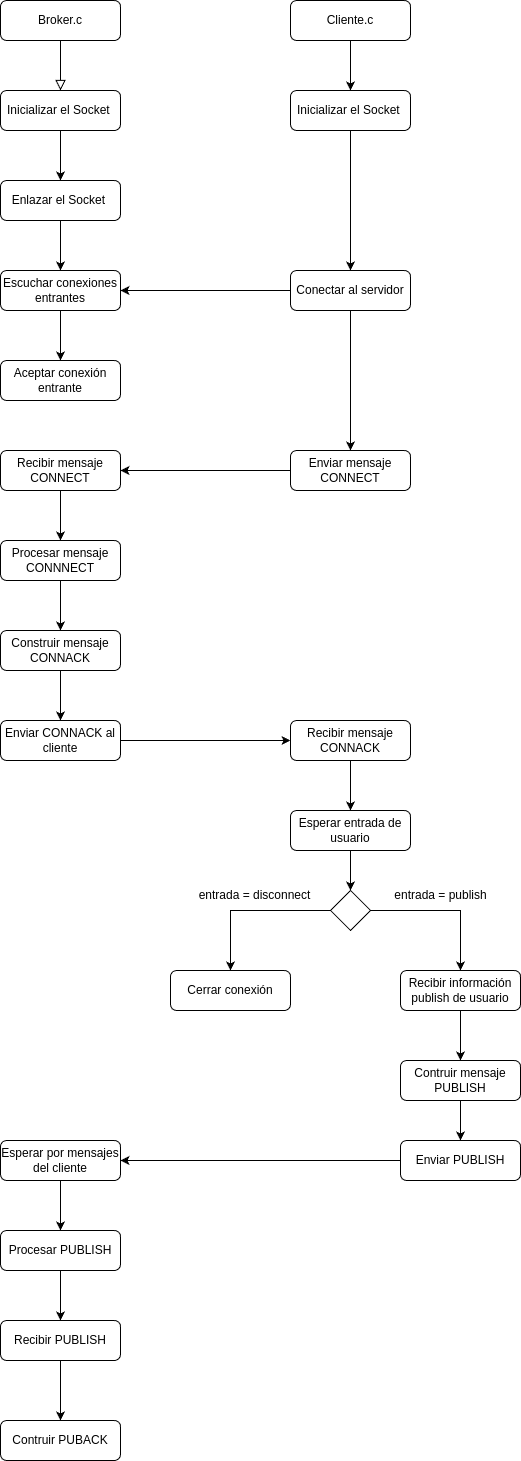

The diagram above was exported from draw.io. Its source (the exported page's mxGraphModel, read from the mxfile embedded in the PNG):
<mxGraphModel dx="1195" dy="661" grid="1" gridSize="10" guides="1" tooltips="1" connect="1" arrows="1" fold="1" page="1" pageScale="1" pageWidth="827" pageHeight="1169" math="0" shadow="0">
  <root>
    <mxCell id="WIyWlLk6GJQsqaUBKTNV-0" />
    <mxCell id="WIyWlLk6GJQsqaUBKTNV-1" parent="WIyWlLk6GJQsqaUBKTNV-0" />
    <mxCell id="WIyWlLk6GJQsqaUBKTNV-2" value="" style="rounded=0;html=1;jettySize=auto;orthogonalLoop=1;fontSize=11;endArrow=block;endFill=0;endSize=8;strokeWidth=1;shadow=0;labelBackgroundColor=none;edgeStyle=orthogonalEdgeStyle;" parent="WIyWlLk6GJQsqaUBKTNV-1" source="WIyWlLk6GJQsqaUBKTNV-3" edge="1">
      <mxGeometry relative="1" as="geometry">
        <mxPoint x="200" y="110" as="targetPoint" />
      </mxGeometry>
    </mxCell>
    <mxCell id="WIyWlLk6GJQsqaUBKTNV-3" value="Broker.c" style="rounded=1;whiteSpace=wrap;html=1;fontSize=12;glass=0;strokeWidth=1;shadow=0;" parent="WIyWlLk6GJQsqaUBKTNV-1" vertex="1">
      <mxGeometry x="140" y="20" width="120" height="40" as="geometry" />
    </mxCell>
    <mxCell id="qUud0YNawgXyykSVU4w2-15" value="" style="edgeStyle=orthogonalEdgeStyle;rounded=0;orthogonalLoop=1;jettySize=auto;html=1;" edge="1" parent="WIyWlLk6GJQsqaUBKTNV-1" source="qUud0YNawgXyykSVU4w2-1" target="qUud0YNawgXyykSVU4w2-2">
      <mxGeometry relative="1" as="geometry" />
    </mxCell>
    <mxCell id="qUud0YNawgXyykSVU4w2-1" value="Inicializar el Socket&amp;nbsp;" style="rounded=1;whiteSpace=wrap;html=1;fontSize=12;glass=0;strokeWidth=1;shadow=0;" vertex="1" parent="WIyWlLk6GJQsqaUBKTNV-1">
      <mxGeometry x="140" y="110" width="120" height="40" as="geometry" />
    </mxCell>
    <mxCell id="qUud0YNawgXyykSVU4w2-16" value="" style="edgeStyle=orthogonalEdgeStyle;rounded=0;orthogonalLoop=1;jettySize=auto;html=1;" edge="1" parent="WIyWlLk6GJQsqaUBKTNV-1" source="qUud0YNawgXyykSVU4w2-2" target="qUud0YNawgXyykSVU4w2-3">
      <mxGeometry relative="1" as="geometry" />
    </mxCell>
    <mxCell id="qUud0YNawgXyykSVU4w2-2" value="Enlazar el Socket&amp;nbsp;" style="rounded=1;whiteSpace=wrap;html=1;fontSize=12;glass=0;strokeWidth=1;shadow=0;" vertex="1" parent="WIyWlLk6GJQsqaUBKTNV-1">
      <mxGeometry x="140" y="200" width="120" height="40" as="geometry" />
    </mxCell>
    <mxCell id="qUud0YNawgXyykSVU4w2-17" value="" style="edgeStyle=orthogonalEdgeStyle;rounded=0;orthogonalLoop=1;jettySize=auto;html=1;" edge="1" parent="WIyWlLk6GJQsqaUBKTNV-1" source="qUud0YNawgXyykSVU4w2-3" target="qUud0YNawgXyykSVU4w2-4">
      <mxGeometry relative="1" as="geometry" />
    </mxCell>
    <mxCell id="qUud0YNawgXyykSVU4w2-3" value="Escuchar conexiones entrantes" style="rounded=1;whiteSpace=wrap;html=1;fontSize=12;glass=0;strokeWidth=1;shadow=0;" vertex="1" parent="WIyWlLk6GJQsqaUBKTNV-1">
      <mxGeometry x="140" y="290" width="120" height="40" as="geometry" />
    </mxCell>
    <mxCell id="qUud0YNawgXyykSVU4w2-4" value="Aceptar conexión entrante" style="rounded=1;whiteSpace=wrap;html=1;fontSize=12;glass=0;strokeWidth=1;shadow=0;" vertex="1" parent="WIyWlLk6GJQsqaUBKTNV-1">
      <mxGeometry x="140" y="380" width="120" height="40" as="geometry" />
    </mxCell>
    <mxCell id="qUud0YNawgXyykSVU4w2-19" value="" style="edgeStyle=orthogonalEdgeStyle;rounded=0;orthogonalLoop=1;jettySize=auto;html=1;" edge="1" parent="WIyWlLk6GJQsqaUBKTNV-1" source="qUud0YNawgXyykSVU4w2-5" target="qUud0YNawgXyykSVU4w2-6">
      <mxGeometry relative="1" as="geometry" />
    </mxCell>
    <mxCell id="qUud0YNawgXyykSVU4w2-5" value="Recibir mensaje CONNECT" style="rounded=1;whiteSpace=wrap;html=1;fontSize=12;glass=0;strokeWidth=1;shadow=0;" vertex="1" parent="WIyWlLk6GJQsqaUBKTNV-1">
      <mxGeometry x="140" y="470" width="120" height="40" as="geometry" />
    </mxCell>
    <mxCell id="qUud0YNawgXyykSVU4w2-20" value="" style="edgeStyle=orthogonalEdgeStyle;rounded=0;orthogonalLoop=1;jettySize=auto;html=1;" edge="1" parent="WIyWlLk6GJQsqaUBKTNV-1" source="qUud0YNawgXyykSVU4w2-6" target="qUud0YNawgXyykSVU4w2-7">
      <mxGeometry relative="1" as="geometry" />
    </mxCell>
    <mxCell id="qUud0YNawgXyykSVU4w2-6" value="Procesar mensaje CONNNECT" style="rounded=1;whiteSpace=wrap;html=1;fontSize=12;glass=0;strokeWidth=1;shadow=0;" vertex="1" parent="WIyWlLk6GJQsqaUBKTNV-1">
      <mxGeometry x="140" y="560" width="120" height="40" as="geometry" />
    </mxCell>
    <mxCell id="qUud0YNawgXyykSVU4w2-21" value="" style="edgeStyle=orthogonalEdgeStyle;rounded=0;orthogonalLoop=1;jettySize=auto;html=1;" edge="1" parent="WIyWlLk6GJQsqaUBKTNV-1" source="qUud0YNawgXyykSVU4w2-7" target="qUud0YNawgXyykSVU4w2-8">
      <mxGeometry relative="1" as="geometry" />
    </mxCell>
    <mxCell id="qUud0YNawgXyykSVU4w2-7" value="Construir mensaje CONNACK" style="rounded=1;whiteSpace=wrap;html=1;fontSize=12;glass=0;strokeWidth=1;shadow=0;" vertex="1" parent="WIyWlLk6GJQsqaUBKTNV-1">
      <mxGeometry x="140" y="650" width="120" height="40" as="geometry" />
    </mxCell>
    <mxCell id="qUud0YNawgXyykSVU4w2-31" style="edgeStyle=orthogonalEdgeStyle;rounded=0;orthogonalLoop=1;jettySize=auto;html=1;" edge="1" parent="WIyWlLk6GJQsqaUBKTNV-1" source="qUud0YNawgXyykSVU4w2-8" target="qUud0YNawgXyykSVU4w2-29">
      <mxGeometry relative="1" as="geometry" />
    </mxCell>
    <mxCell id="qUud0YNawgXyykSVU4w2-8" value="Enviar CONNACK al cliente" style="rounded=1;whiteSpace=wrap;html=1;fontSize=12;glass=0;strokeWidth=1;shadow=0;" vertex="1" parent="WIyWlLk6GJQsqaUBKTNV-1">
      <mxGeometry x="140" y="740" width="120" height="40" as="geometry" />
    </mxCell>
    <mxCell id="qUud0YNawgXyykSVU4w2-52" style="edgeStyle=orthogonalEdgeStyle;rounded=0;orthogonalLoop=1;jettySize=auto;html=1;entryX=0.5;entryY=0;entryDx=0;entryDy=0;" edge="1" parent="WIyWlLk6GJQsqaUBKTNV-1" source="qUud0YNawgXyykSVU4w2-9" target="qUud0YNawgXyykSVU4w2-49">
      <mxGeometry relative="1" as="geometry" />
    </mxCell>
    <mxCell id="qUud0YNawgXyykSVU4w2-9" value="Esperar por mensajes del cliente" style="rounded=1;whiteSpace=wrap;html=1;fontSize=12;glass=0;strokeWidth=1;shadow=0;" vertex="1" parent="WIyWlLk6GJQsqaUBKTNV-1">
      <mxGeometry x="140" y="1160" width="120" height="40" as="geometry" />
    </mxCell>
    <mxCell id="qUud0YNawgXyykSVU4w2-13" value="" style="edgeStyle=orthogonalEdgeStyle;rounded=0;orthogonalLoop=1;jettySize=auto;html=1;" edge="1" parent="WIyWlLk6GJQsqaUBKTNV-1" source="qUud0YNawgXyykSVU4w2-10" target="qUud0YNawgXyykSVU4w2-11">
      <mxGeometry relative="1" as="geometry" />
    </mxCell>
    <mxCell id="qUud0YNawgXyykSVU4w2-10" value="Cliente.c" style="rounded=1;whiteSpace=wrap;html=1;fontSize=12;glass=0;strokeWidth=1;shadow=0;" vertex="1" parent="WIyWlLk6GJQsqaUBKTNV-1">
      <mxGeometry x="430" y="20" width="120" height="40" as="geometry" />
    </mxCell>
    <mxCell id="qUud0YNawgXyykSVU4w2-14" style="edgeStyle=orthogonalEdgeStyle;rounded=0;orthogonalLoop=1;jettySize=auto;html=1;" edge="1" parent="WIyWlLk6GJQsqaUBKTNV-1" source="qUud0YNawgXyykSVU4w2-11" target="qUud0YNawgXyykSVU4w2-12">
      <mxGeometry relative="1" as="geometry" />
    </mxCell>
    <mxCell id="qUud0YNawgXyykSVU4w2-11" value="Inicializar el Socket&amp;nbsp;" style="rounded=1;whiteSpace=wrap;html=1;fontSize=12;glass=0;strokeWidth=1;shadow=0;" vertex="1" parent="WIyWlLk6GJQsqaUBKTNV-1">
      <mxGeometry x="430" y="110" width="120" height="40" as="geometry" />
    </mxCell>
    <mxCell id="qUud0YNawgXyykSVU4w2-23" style="edgeStyle=orthogonalEdgeStyle;rounded=0;orthogonalLoop=1;jettySize=auto;html=1;entryX=1;entryY=0.5;entryDx=0;entryDy=0;" edge="1" parent="WIyWlLk6GJQsqaUBKTNV-1" source="qUud0YNawgXyykSVU4w2-12" target="qUud0YNawgXyykSVU4w2-3">
      <mxGeometry relative="1" as="geometry" />
    </mxCell>
    <mxCell id="qUud0YNawgXyykSVU4w2-30" value="" style="edgeStyle=orthogonalEdgeStyle;rounded=0;orthogonalLoop=1;jettySize=auto;html=1;" edge="1" parent="WIyWlLk6GJQsqaUBKTNV-1" source="qUud0YNawgXyykSVU4w2-12" target="qUud0YNawgXyykSVU4w2-26">
      <mxGeometry relative="1" as="geometry" />
    </mxCell>
    <mxCell id="qUud0YNawgXyykSVU4w2-12" value="Conectar al servidor" style="rounded=1;whiteSpace=wrap;html=1;fontSize=12;glass=0;strokeWidth=1;shadow=0;" vertex="1" parent="WIyWlLk6GJQsqaUBKTNV-1">
      <mxGeometry x="430" y="290" width="120" height="40" as="geometry" />
    </mxCell>
    <mxCell id="qUud0YNawgXyykSVU4w2-27" style="edgeStyle=orthogonalEdgeStyle;rounded=0;orthogonalLoop=1;jettySize=auto;html=1;entryX=1;entryY=0.5;entryDx=0;entryDy=0;" edge="1" parent="WIyWlLk6GJQsqaUBKTNV-1" source="qUud0YNawgXyykSVU4w2-26" target="qUud0YNawgXyykSVU4w2-5">
      <mxGeometry relative="1" as="geometry" />
    </mxCell>
    <mxCell id="qUud0YNawgXyykSVU4w2-26" value="Enviar mensaje CONNECT" style="rounded=1;whiteSpace=wrap;html=1;fontSize=12;glass=0;strokeWidth=1;shadow=0;" vertex="1" parent="WIyWlLk6GJQsqaUBKTNV-1">
      <mxGeometry x="430" y="470" width="120" height="40" as="geometry" />
    </mxCell>
    <mxCell id="qUud0YNawgXyykSVU4w2-33" style="edgeStyle=orthogonalEdgeStyle;rounded=0;orthogonalLoop=1;jettySize=auto;html=1;entryX=0.5;entryY=0;entryDx=0;entryDy=0;" edge="1" parent="WIyWlLk6GJQsqaUBKTNV-1" source="qUud0YNawgXyykSVU4w2-29" target="qUud0YNawgXyykSVU4w2-32">
      <mxGeometry relative="1" as="geometry" />
    </mxCell>
    <mxCell id="qUud0YNawgXyykSVU4w2-29" value="Recibir mensaje CONNACK" style="rounded=1;whiteSpace=wrap;html=1;fontSize=12;glass=0;strokeWidth=1;shadow=0;" vertex="1" parent="WIyWlLk6GJQsqaUBKTNV-1">
      <mxGeometry x="430" y="740" width="120" height="40" as="geometry" />
    </mxCell>
    <mxCell id="qUud0YNawgXyykSVU4w2-35" style="edgeStyle=orthogonalEdgeStyle;rounded=0;orthogonalLoop=1;jettySize=auto;html=1;entryX=0.5;entryY=0;entryDx=0;entryDy=0;" edge="1" parent="WIyWlLk6GJQsqaUBKTNV-1" source="qUud0YNawgXyykSVU4w2-32" target="qUud0YNawgXyykSVU4w2-34">
      <mxGeometry relative="1" as="geometry" />
    </mxCell>
    <mxCell id="qUud0YNawgXyykSVU4w2-32" value="Esperar entrada de usuario" style="rounded=1;whiteSpace=wrap;html=1;fontSize=12;glass=0;strokeWidth=1;shadow=0;" vertex="1" parent="WIyWlLk6GJQsqaUBKTNV-1">
      <mxGeometry x="430" y="830" width="120" height="40" as="geometry" />
    </mxCell>
    <mxCell id="qUud0YNawgXyykSVU4w2-37" style="edgeStyle=orthogonalEdgeStyle;rounded=0;orthogonalLoop=1;jettySize=auto;html=1;entryX=0.5;entryY=0;entryDx=0;entryDy=0;" edge="1" parent="WIyWlLk6GJQsqaUBKTNV-1" source="qUud0YNawgXyykSVU4w2-34" target="qUud0YNawgXyykSVU4w2-36">
      <mxGeometry relative="1" as="geometry" />
    </mxCell>
    <mxCell id="qUud0YNawgXyykSVU4w2-40" style="edgeStyle=orthogonalEdgeStyle;rounded=0;orthogonalLoop=1;jettySize=auto;html=1;entryX=0.5;entryY=0;entryDx=0;entryDy=0;" edge="1" parent="WIyWlLk6GJQsqaUBKTNV-1" source="qUud0YNawgXyykSVU4w2-34" target="qUud0YNawgXyykSVU4w2-39">
      <mxGeometry relative="1" as="geometry" />
    </mxCell>
    <mxCell id="qUud0YNawgXyykSVU4w2-34" value="" style="rhombus;whiteSpace=wrap;html=1;" vertex="1" parent="WIyWlLk6GJQsqaUBKTNV-1">
      <mxGeometry x="470" y="910" width="40" height="40" as="geometry" />
    </mxCell>
    <mxCell id="qUud0YNawgXyykSVU4w2-36" value="Cerrar conexión" style="rounded=1;whiteSpace=wrap;html=1;fontSize=12;glass=0;strokeWidth=1;shadow=0;" vertex="1" parent="WIyWlLk6GJQsqaUBKTNV-1">
      <mxGeometry x="310" y="990" width="120" height="40" as="geometry" />
    </mxCell>
    <mxCell id="qUud0YNawgXyykSVU4w2-38" value="entrada = disconnect" style="text;html=1;align=center;verticalAlign=middle;resizable=0;points=[];autosize=1;strokeColor=none;fillColor=none;" vertex="1" parent="WIyWlLk6GJQsqaUBKTNV-1">
      <mxGeometry x="324" y="900" width="140" height="30" as="geometry" />
    </mxCell>
    <mxCell id="qUud0YNawgXyykSVU4w2-43" style="edgeStyle=orthogonalEdgeStyle;rounded=0;orthogonalLoop=1;jettySize=auto;html=1;entryX=0.5;entryY=0;entryDx=0;entryDy=0;" edge="1" parent="WIyWlLk6GJQsqaUBKTNV-1" source="qUud0YNawgXyykSVU4w2-39" target="qUud0YNawgXyykSVU4w2-42">
      <mxGeometry relative="1" as="geometry" />
    </mxCell>
    <mxCell id="qUud0YNawgXyykSVU4w2-39" value="Recibir información publish de usuario" style="rounded=1;whiteSpace=wrap;html=1;fontSize=12;glass=0;strokeWidth=1;shadow=0;" vertex="1" parent="WIyWlLk6GJQsqaUBKTNV-1">
      <mxGeometry x="540" y="990" width="120" height="40" as="geometry" />
    </mxCell>
    <mxCell id="qUud0YNawgXyykSVU4w2-41" value="entrada = publish" style="text;html=1;align=center;verticalAlign=middle;resizable=0;points=[];autosize=1;strokeColor=none;fillColor=none;" vertex="1" parent="WIyWlLk6GJQsqaUBKTNV-1">
      <mxGeometry x="520" y="900" width="120" height="30" as="geometry" />
    </mxCell>
    <mxCell id="qUud0YNawgXyykSVU4w2-51" value="" style="edgeStyle=orthogonalEdgeStyle;rounded=0;orthogonalLoop=1;jettySize=auto;html=1;" edge="1" parent="WIyWlLk6GJQsqaUBKTNV-1" source="qUud0YNawgXyykSVU4w2-42" target="qUud0YNawgXyykSVU4w2-45">
      <mxGeometry relative="1" as="geometry" />
    </mxCell>
    <mxCell id="qUud0YNawgXyykSVU4w2-42" value="Contruir mensaje PUBLISH" style="rounded=1;whiteSpace=wrap;html=1;fontSize=12;glass=0;strokeWidth=1;shadow=0;" vertex="1" parent="WIyWlLk6GJQsqaUBKTNV-1">
      <mxGeometry x="540" y="1080" width="120" height="40" as="geometry" />
    </mxCell>
    <mxCell id="qUud0YNawgXyykSVU4w2-50" value="" style="edgeStyle=orthogonalEdgeStyle;rounded=0;orthogonalLoop=1;jettySize=auto;html=1;" edge="1" parent="WIyWlLk6GJQsqaUBKTNV-1" source="qUud0YNawgXyykSVU4w2-44">
      <mxGeometry relative="1" as="geometry">
        <mxPoint x="200" y="1440" as="targetPoint" />
      </mxGeometry>
    </mxCell>
    <mxCell id="qUud0YNawgXyykSVU4w2-44" value="Recibir PUBLISH" style="rounded=1;whiteSpace=wrap;html=1;fontSize=12;glass=0;strokeWidth=1;shadow=0;" vertex="1" parent="WIyWlLk6GJQsqaUBKTNV-1">
      <mxGeometry x="140" y="1340" width="120" height="40" as="geometry" />
    </mxCell>
    <mxCell id="qUud0YNawgXyykSVU4w2-46" style="edgeStyle=orthogonalEdgeStyle;rounded=0;orthogonalLoop=1;jettySize=auto;html=1;entryX=1;entryY=0.5;entryDx=0;entryDy=0;" edge="1" parent="WIyWlLk6GJQsqaUBKTNV-1" source="qUud0YNawgXyykSVU4w2-45" target="qUud0YNawgXyykSVU4w2-9">
      <mxGeometry relative="1" as="geometry" />
    </mxCell>
    <mxCell id="qUud0YNawgXyykSVU4w2-45" value="Enviar PUBLISH" style="rounded=1;whiteSpace=wrap;html=1;fontSize=12;glass=0;strokeWidth=1;shadow=0;" vertex="1" parent="WIyWlLk6GJQsqaUBKTNV-1">
      <mxGeometry x="540" y="1160" width="120" height="40" as="geometry" />
    </mxCell>
    <mxCell id="qUud0YNawgXyykSVU4w2-53" style="edgeStyle=orthogonalEdgeStyle;rounded=0;orthogonalLoop=1;jettySize=auto;html=1;entryX=0.5;entryY=0;entryDx=0;entryDy=0;" edge="1" parent="WIyWlLk6GJQsqaUBKTNV-1" source="qUud0YNawgXyykSVU4w2-49" target="qUud0YNawgXyykSVU4w2-44">
      <mxGeometry relative="1" as="geometry" />
    </mxCell>
    <mxCell id="qUud0YNawgXyykSVU4w2-49" value="Procesar PUBLISH" style="rounded=1;whiteSpace=wrap;html=1;fontSize=12;glass=0;strokeWidth=1;shadow=0;" vertex="1" parent="WIyWlLk6GJQsqaUBKTNV-1">
      <mxGeometry x="140" y="1250" width="120" height="40" as="geometry" />
    </mxCell>
    <mxCell id="qUud0YNawgXyykSVU4w2-54" value="Contruir PUBACK" style="rounded=1;whiteSpace=wrap;html=1;fontSize=12;glass=0;strokeWidth=1;shadow=0;" vertex="1" parent="WIyWlLk6GJQsqaUBKTNV-1">
      <mxGeometry x="140" y="1440" width="120" height="40" as="geometry" />
    </mxCell>
  </root>
</mxGraphModel>